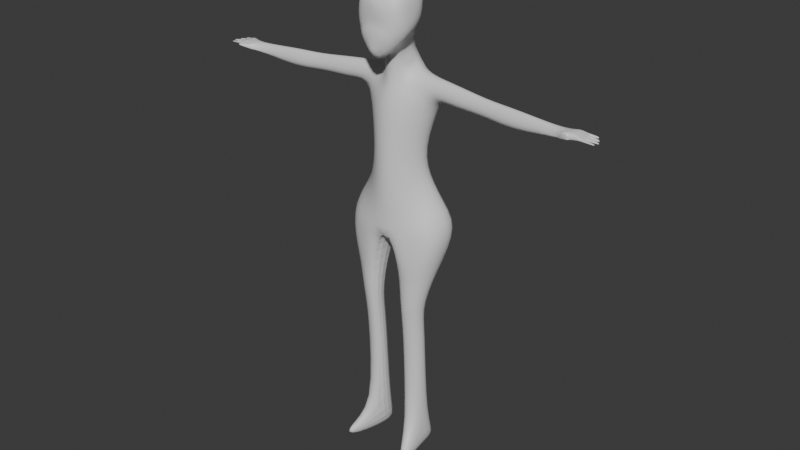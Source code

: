 # Source: character.blend  (saved by Blender 4.0.36; exported with 4.5.12 LTS)
import bpy
from mathutils import Matrix  # noqa: F401  (used for matrix-valued properties, if any)

bpy.ops.wm.read_factory_settings(use_empty=True)
scene = bpy.context.scene
scene.name = 'Scene'

# ---- collections
col_collection = bpy.data.collections.new('Collection'); scene.collection.children.link(col_collection)

# ---- materials (node trees are filled in below, after node groups)
mat_material = bpy.data.materials.new('Material')
mat_material.alpha_threshold = 0.0
mat_material.use_transparent_shadow = False
mat_material.roughness = 0.5
mat_material.line_color = (0.0, 0.0, 0.0, 1.0)

# ---- material node trees
mat_material.use_nodes = True; mat_material.node_tree.nodes.clear()
_N = mat_material.node_tree.nodes; _L = mat_material.node_tree.links
n0 = _N.new('ShaderNodeOutputMaterial'); n0.name = 'Material Output'; n0.location = (300, 300)
n1 = _N.new('ShaderNodeBsdfPrincipled'); n1.name = 'Principled BSDF'; n1.location = (10, 300)
n1.inputs[3].default_value = 1.45
_L.new(n1.outputs[0], n0.inputs[0])
n0.is_active_output = True

# ---- world
world_world = bpy.data.worlds.new('World'); scene.world = world_world
world_world.use_nodes = True; world_world.node_tree.nodes.clear()
_N = world_world.node_tree.nodes; _L = world_world.node_tree.links
n0 = _N.new('ShaderNodeOutputWorld'); n0.name = 'World Output'; n0.location = (300, 300)
n1 = _N.new('ShaderNodeBackground'); n1.name = 'Background'; n1.location = (10, 300)
n1.inputs[0].default_value = (0.05088, 0.05088, 0.05088, 1.0)
_L.new(n1.outputs[0], n0.inputs[0])
n0.is_active_output = True
world_world.color = (0.05088, 0.05088, 0.05088)
world_world.use_sun_shadow = False
world_world.sun_shadow_jitter_overblur = 0.0

# ---- meshes
me_cube = bpy.data.meshes.new('Cube')
me_cube.from_pydata([(0.198, 0.02936, 1.629), (0.1787, -0.01882, 1.45), (0.1649, -0.05836, 1.729), (0.1877, -0.1387, 1.447), (0.0, 0.01228, 1.396), (0.0, -0.2733, 1.691), (0.0, -0.2922, 1.119), (0.0, 0.1296, 1.684), (0.0, 0.1653, 1.528), (0.1787, -0.1505, 1.591), (0.1852, -0.2207, 1.374), (0.173, -0.2565, 1.686), (0.0, -0.2916, 1.514), (0.1617, -0.2857, 1.528), (0.0, -0.1326, 1.321), (0.0, -0.3269, 1.608), (0.0, -0.06323, 1.761), (0.0, -0.2917, 1.482), (0.0, -0.3343, 1.343), (0.0, -0.1713, 1.727), (0.1006, -0.3255, 1.426), (0.08935, 0.03832, 1.403), (0.09262, -0.1301, 1.359), (0.1007, 0.06199, 1.172), (0.0, 0.27, 1.072), (0.0, -0.1788, 1.003), (0.07976, -0.06242, 1.112), (0.0, -0.009126, 1.488), (0.05996, -0.01284, 1.29), (0.05678, -0.1012, 1.269), (0.2799, 0.1169, 0.9691), (0.0, 0.2288, 0.8643), (0.0, -0.2509, 0.9308), (0.2674, -0.05633, 1.005), (0.178, 0.04822, 0.6045), (0.0, 0.06647, 0.5692), (0.0, -0.2541, 0.5641), (0.1571, -0.1175, 0.6751), (0.2343, 0.08104, 0.437), (0.0, 0.135, 0.2905), (0.0, -0.257, 0.1925), (0.2134, -0.1204, 0.3324), (0.4163, 0.1527, 0.1872), (0.0, 0.101, 0.059), (0.0, -0.2587, 0.03947), (0.3954, -0.1221, 0.1612), (0.0, 0.1375, 1.145), (0.398, 0.009024, 1.148), (0.3998, -0.05878, 1.122), (0.3834, 0.07447, 0.9491), (0.3746, -0.08784, 0.9874), (1.183, -0.04895, 1.072), (0.09372, 0.02458, 1.227), (0.08168, -0.08179, 1.186), (1.17, -0.01858, 1.002), (1.172, -0.09528, 0.9952), (1.184, -0.08138, 1.059), (0.6687, -0.06198, 1.086), (0.6511, -0.08242, 0.9918), (0.6572, 0.03177, 0.9649), (0.6674, -0.01428, 1.105), (0.8744, -0.08862, 1.086), (0.8513, -0.1152, 0.9635), (0.8594, 0.03345, 0.9285), (0.8727, -0.02651, 1.111), (1.178, -0.08833, 1.027), (1.305, -0.01415, 1.078), (1.316, -0.1183, 1.073), (0.2468, -0.04505, -0.4575), (0.09751, -0.05699, -0.4765), (0.09751, -0.2096, -0.4862), (0.242, -0.1781, -0.4686), (0.2081, 0.1268, 0.1231), (0.1977, -0.1904, 0.1004), (0.09413, -0.1708, -0.6635), (0.2282, -0.341, -1.589), (0.274, -0.331, -1.584), (0.2358, -0.3363, -1.656), (0.06007, -0.2421, -0.07096), (0.3435, -0.151, -0.1073), (0.3575, 0.1018, -0.08488), (0.06007, 0.06733, -0.05279), (0.2816, -0.3263, -1.65), (0.2581, -0.01971, -1.648), (0.2186, 0.08457, -0.1403), (0.263, 0.1133, -1.637), (0.2116, -0.1966, -0.1606), (0.2386, -0.1392, -0.6459), (0.2435, -0.006232, -0.6348), (0.09413, -0.01818, -0.6538), (0.1136, -0.05128, -1.665), (0.2342, -0.1075, -1.449), (0.1136, 0.1013, -1.656), (0.08971, -0.1391, -1.466), (0.08971, 0.01353, -1.457), (0.239, 0.02547, -1.438), (1.248, -0.1462, 1.049), (1.307, -0.065, 1.077), (1.35, -0.1214, 1.04), (1.339, -0.01134, 1.039), (1.341, -0.05977, 1.035), (1.226, -0.1215, 1.072), (1.307, -0.09043, 1.077), (1.303, -0.1235, 1.025), (1.341, -0.01246, 1.058), (1.224, -0.1304, 1.022), (1.306, -0.03958, 1.078), (1.351, -0.1188, 1.054), (1.289, -0.00502, 1.029), (1.292, -0.06303, 1.029), (1.343, -0.05833, 1.06), (1.341, -0.03265, 1.039), (1.349, -0.09609, 1.04), (1.35, -0.09448, 1.054), (1.342, -0.03269, 1.056), (1.29, -0.03403, 1.029), (1.293, -0.09204, 1.029), (1.248, -0.1501, 1.035), (1.455, -0.121, 1.034), (1.258, -0.128, 1.022), (1.245, -0.1347, 1.061), (1.262, -0.1136, 1.073), (1.455, -0.1193, 1.043), (1.252, -0.1298, 1.034), (1.254, -0.1226, 1.06), (1.316, -0.1891, 1.051), (1.314, -0.1844, 1.069), (1.331, -0.1707, 1.054), (1.329, -0.166, 1.071), (1.454, -0.1047, 1.034), (1.455, -0.1036, 1.043), (1.466, -0.07218, 1.047), (1.465, -0.07307, 1.031), (1.466, -0.08964, 1.034), (1.466, -0.08842, 1.044), (1.447, -0.05715, 1.051), (1.445, -0.05859, 1.025), (1.444, -0.03147, 1.029), (1.446, -0.03151, 1.046), (1.42, -0.01924, 1.032), (1.419, 0.002068, 1.032), (1.42, 0.0009521, 1.05), (1.422, -0.01928, 1.049)], [], [(14, 22, 10, 6), (1, 0, 2, 9, 3), (4, 8, 7, 0, 1, 21), (13, 11, 5, 15, 12), (2, 16, 19, 5, 11), (3, 9, 13, 10), (9, 2, 11, 13), (0, 7, 16, 2), (10, 13, 12, 17, 20), (6, 10, 20, 17, 18), (21, 1, 3, 10, 22), (22, 14, 25, 26, 53, 29), (33, 30, 49, 50), (4, 21, 28, 52, 23, 24, 46, 27), (49, 59, 58, 50), (33, 32, 36, 37), (26, 25, 32, 33), (24, 23, 30, 31), (37, 36, 40, 41), (31, 30, 34, 35), (30, 33, 37, 34), (41, 40, 44, 73, 45), (35, 34, 38, 39), (34, 37, 41, 38), (88, 87, 91, 95), (39, 38, 42, 72, 43), (38, 41, 45, 42), (48, 57, 60, 47), (23, 26, 48, 47), (26, 33, 50, 48), (30, 23, 47, 49), (21, 22, 29, 28), (28, 29, 53, 52), (61, 62, 55, 65, 56), (47, 60, 59, 49), (52, 53, 26, 23), (124, 123, 103, 67), (60, 57, 61, 64), (56, 65, 96, 120, 101), (64, 61, 56, 51), (63, 64, 51, 54), (62, 63, 54, 55), (58, 59, 63, 62), (59, 60, 64, 63), (57, 58, 62, 61), (50, 58, 57, 48), (54, 51, 66, 104, 99, 108), (51, 56, 101, 121, 67, 102, 97, 106, 66), (70, 69, 89, 74), (79, 86, 78, 70, 71), (45, 79, 80, 42), (44, 43, 81, 78), (80, 79, 71, 68), (83, 91, 76, 82), (93, 90, 77, 75), (68, 71, 87, 88), (90, 83, 82, 77), (71, 70, 74, 87), (43, 72, 84, 81), (72, 42, 80, 84), (69, 68, 88, 89), (76, 75, 77, 82), (74, 89, 94, 93), (95, 91, 83, 85), (45, 73, 86, 79), (73, 44, 78, 86), (81, 84, 80, 68, 69), (91, 93, 75, 76), (87, 74, 93, 91), (94, 95, 85, 92), (92, 85, 83, 90), (89, 88, 95, 94), (93, 94, 92, 90), (111, 114, 138, 137), (112, 113, 130, 129), (110, 113, 134, 131), (97, 102, 113, 110), (102, 67, 107, 113), (104, 114, 142, 141), (66, 106, 114, 104), (106, 97, 110, 114), (123, 119, 103), (99, 111, 115, 108), (111, 100, 109, 115), (55, 54, 108, 115, 109, 116, 103, 119, 105), (100, 112, 116, 109), (112, 98, 103, 116), (65, 55, 105, 117, 96), (130, 122, 118, 129), (117, 105, 119, 123), (121, 124, 67), (101, 120, 124, 121), (117, 123, 127, 125), (126, 125, 127, 128), (123, 124, 128, 127), (124, 120, 126, 128), (67, 103, 98, 107), (107, 98, 118, 122), (113, 107, 122, 130), (98, 112, 129, 118), (131, 134, 133, 132), (113, 112, 133, 134), (112, 100, 132, 133), (100, 110, 131, 132), (138, 135, 136, 137), (100, 111, 137, 136), (114, 110, 135, 138), (110, 100, 136, 135), (141, 142, 139, 140), (114, 111, 139, 142), (99, 104, 141, 140), (111, 99, 140, 139), (96, 117, 125, 126, 120), (78, 81, 69, 70)])
me_cube.polygons.foreach_set('use_smooth', [1, 1, 1, 1, 1, 1, 1, 1, 1, 1, 1, 1, 1, 1, 1, 1, 1, 1, 1, 1, 1, 1, 1, 1, 1, 1, 1, 1, 1, 1, 1, 1, 1, 1, 1, 1, 1, 1, 1, 1, 1, 1, 1, 1, 1, 1, 1, 1, 0, 1, 1, 0, 1, 1, 0, 1, 1, 1, 1, 1, 1, 1, 0, 1, 1, 1, 1, 1, 1, 1, 1, 1, 0, 1, 1, 1, 1, 1, 1, 1, 1, 1, 1, 1, 1, 1, 1, 1, 1, 1, 1, 1, 1, 1, 1, 1, 1, 1, 1, 1, 1, 1, 1, 1, 1, 1, 1, 1, 1, 1, 1, 1, 1, 0])
_uv = me_cube.uv_layers.new(name='UVMap')
_uv.uv.foreach_set('vector', [0.25, 0.625, 0.2812, 0.6875, 0.3125, 0.75, 0.25, 0.75, 0.375, 0.5, 0.625, 0.5, 0.625, 0.75, 0.5, 0.75, 0.375, 0.75, 0.375, 0.375, 0.5, 0.375, 0.625, 0.375, 0.625, 0.5, 0.375, 0.5, 0.375, 0.4375, 0.5, 0.8125, 0.625, 0.8125, 0.625, 0.875, 0.5625, 0.875, 0.5, 0.875, 0.625, 0.75, 0.75, 0.625, 0.75, 0.6875, 0.75, 0.75, 0.6875, 0.75, 0.375, 0.75, 0.5, 0.75, 0.5, 0.8125, 0.375, 0.8125, 0.5, 0.75, 0.625, 0.75, 0.625, 0.8125, 0.5, 0.8125, 0.625, 0.5, 0.75, 0.5, 0.75, 0.625, 0.625, 0.75, 0.375, 0.8125, 0.5, 0.8125, 0.5, 0.875, 0.5, 0.875, 0.4375, 0.8438, 0.25, 0.75, 0.375, 0.8125, 0.4375, 0.8438, 0.5, 0.875, 0.375, 0.8125, 0.3125, 0.5, 0.375, 0.5, 0.375, 0.75, 0.3125, 0.75, 0.2812, 0.6875, 0.2812, 0.6875, 0.25, 0.625, 0.25, 0.625, 0.2812, 0.6875, 0.2812, 0.6875, 0.2812, 0.6875, 0.2812, 0.6875, 0.3125, 0.5, 0.3125, 0.5, 0.2812, 0.6875, 0.375, 0.375, 0.375, 0.4375, 0.375, 0.4375, 0.375, 0.4375, 0.375, 0.4375, 0.375, 0.375, 0.375, 0.375, 0.375, 0.375, 0.3125, 0.5, 0.3125, 0.5, 0.2812, 0.6875, 0.2812, 0.6875, 0.2812, 0.6875, 0.25, 0.625, 0.25, 0.625, 0.2812, 0.6875, 0.2812, 0.6875, 0.25, 0.625, 0.25, 0.625, 0.2812, 0.6875, 0.375, 0.375, 0.375, 0.4375, 0.375, 0.4375, 0.375, 0.375, 0.2812, 0.6875, 0.25, 0.625, 0.25, 0.625, 0.2812, 0.6875, 0.375, 0.375, 0.375, 0.4375, 0.375, 0.4375, 0.375, 0.375, 0.3125, 0.5, 0.2812, 0.6875, 0.2812, 0.6875, 0.3125, 0.5, 0.2812, 0.6875, 0.25, 0.625, 0.25, 0.625, 0.2656, 0.6562, 0.2812, 0.6875, 0.375, 0.375, 0.375, 0.4375, 0.375, 0.4375, 0.375, 0.375, 0.3125, 0.5, 0.2812, 0.6875, 0.2812, 0.6875, 0.3125, 0.5, 0.3125, 0.5, 0.2812, 0.6875, 0.2812, 0.6875, 0.3125, 0.5, 0.375, 0.375, 0.375, 0.4375, 0.375, 0.4375, 0.375, 0.4062, 0.375, 0.375, 0.3125, 0.5, 0.2812, 0.6875, 0.2812, 0.6875, 0.3125, 0.5, 0.2812, 0.6875, 0.2812, 0.6875, 0.3125, 0.5, 0.3125, 0.5, 0.3125, 0.5, 0.2812, 0.6875, 0.2812, 0.6875, 0.3125, 0.5, 0.2812, 0.6875, 0.2812, 0.6875, 0.2812, 0.6875, 0.2812, 0.6875, 0.375, 0.4375, 0.375, 0.4375, 0.375, 0.4375, 0.375, 0.4375, 0.3125, 0.5, 0.2812, 0.6875, 0.2812, 0.6875, 0.3125, 0.5, 0.3125, 0.5, 0.2812, 0.6875, 0.2812, 0.6875, 0.3125, 0.5, 0.2812, 0.6875, 0.2812, 0.6875, 0.2812, 0.6875, 0.2812, 0.6875, 0.2812, 0.6875, 0.375, 0.4375, 0.375, 0.4375, 0.375, 0.4375, 0.375, 0.4375, 0.3125, 0.5, 0.2812, 0.6875, 0.2812, 0.6875, 0.3125, 0.5, 0.2812, 0.6875, 0.2812, 0.6875, 0.2812, 0.6875, 0.2812, 0.6875, 0.3125, 0.5, 0.2812, 0.6875, 0.2812, 0.6875, 0.3125, 0.5, 0.2812, 0.6875, 0.2812, 0.6875, 0.2812, 0.6875, 0.2812, 0.6875, 0.2812, 0.6875, 0.3125, 0.5, 0.2812, 0.6875, 0.2812, 0.6875, 0.3125, 0.5, 0.375, 0.4375, 0.375, 0.4375, 0.375, 0.4375, 0.375, 0.4375, 0.2812, 0.6875, 0.3125, 0.5, 0.3125, 0.5, 0.2812, 0.6875, 0.2812, 0.6875, 0.3125, 0.5, 0.3125, 0.5, 0.2812, 0.6875, 0.375, 0.4375, 0.375, 0.4375, 0.375, 0.4375, 0.375, 0.4375, 0.2812, 0.6875, 0.2812, 0.6875, 0.2812, 0.6875, 0.2812, 0.6875, 0.2812, 0.6875, 0.2812, 0.6875, 0.2812, 0.6875, 0.2812, 0.6875, 0.375, 0.4375, 0.375, 0.4375, 0.375, 0.4375, 0.375, 0.4375, 0.375, 0.4375, 0.375, 0.4375, 0.3125, 0.5, 0.2812, 0.6875, 0.2812, 0.6875, 0.2812, 0.6875, 0.2812, 0.6875, 0.2891, 0.6406, 0.2969, 0.5938, 0.3047, 0.5469, 0.3125, 0.5, 0.0, 0.0, 0.0, 0.0, 0.0, 0.0, 0.0, 0.0, 0.2812, 0.6875, 0.2656, 0.6562, 0.25, 0.625, 0.25, 0.625, 0.2812, 0.6875, 0.2812, 0.6875, 0.2812, 0.6875, 0.3125, 0.5, 0.3125, 0.5, 0.0, 0.0, 0.0, 0.0, 0.0, 0.0, 0.0, 0.0, 0.3125, 0.5, 0.2812, 0.6875, 0.2812, 0.6875, 0.3125, 0.5, 0.2812, 0.6875, 0.2812, 0.6875, 0.2812, 0.6875, 0.2812, 0.6875, 0.0, 0.0, 0.0, 0.0, 0.0, 0.0, 0.0, 0.0, 0.3125, 0.5, 0.2812, 0.6875, 0.2812, 0.6875, 0.3125, 0.5, 0.25, 0.625, 0.2812, 0.6875, 0.2812, 0.6875, 0.25, 0.625, 0.2812, 0.6875, 0.25, 0.625, 0.25, 0.625, 0.2812, 0.6875, 0.375, 0.375, 0.375, 0.4062, 0.375, 0.4062, 0.375, 0.375, 0.375, 0.4062, 0.375, 0.4375, 0.375, 0.4375, 0.375, 0.4062, 0.375, 0.375, 0.375, 0.4375, 0.375, 0.4375, 0.375, 0.375, 0.2812, 0.6875, 0.25, 0.625, 0.25, 0.625, 0.2812, 0.6875, 0.0, 0.0, 0.0, 0.0, 0.0, 0.0, 0.0, 0.0, 0.3125, 0.5, 0.2812, 0.6875, 0.2812, 0.6875, 0.3125, 0.5, 0.2812, 0.6875, 0.2656, 0.6562, 0.2656, 0.6562, 0.2812, 0.6875, 0.2656, 0.6562, 0.25, 0.625, 0.25, 0.625, 0.2656, 0.6562, 0.375, 0.375, 0.375, 0.4062, 0.375, 0.4375, 0.375, 0.4375, 0.375, 0.375, 0.2812, 0.6875, 0.25, 0.625, 0.25, 0.625, 0.2812, 0.6875, 0.2812, 0.6875, 0.25, 0.625, 0.25, 0.625, 0.2812, 0.6875, 0.375, 0.375, 0.375, 0.4375, 0.375, 0.4375, 0.375, 0.375, 0.25, 0.5, 0.3125, 0.5, 0.2812, 0.6875, 0.25, 0.625, 0.375, 0.375, 0.375, 0.4375, 0.375, 0.4375, 0.375, 0.375, 0.0, 0.0, 0.0, 0.0, 0.0, 0.0, 0.0, 0.0, 0.3047, 0.5469, 0.3047, 0.5469, 0.3047, 0.5469, 0.3047, 0.5469, 0.2891, 0.6406, 0.2891, 0.6406, 0.2891, 0.6406, 0.2891, 0.6406, 0.2969, 0.5938, 0.2891, 0.6406, 0.2891, 0.6406, 0.2969, 0.5938, 0.2969, 0.5938, 0.2891, 0.6406, 0.2891, 0.6406, 0.2969, 0.5938, 0.2891, 0.6406, 0.2812, 0.6875, 0.2812, 0.6875, 0.2891, 0.6406, 0.3125, 0.5, 0.3047, 0.5469, 0.3047, 0.5469, 0.3125, 0.5, 0.3125, 0.5, 0.3047, 0.5469, 0.3047, 0.5469, 0.3125, 0.5, 0.3047, 0.5469, 0.2969, 0.5938, 0.2969, 0.5938, 0.3047, 0.5469, 0.2812, 0.6875, 0.2812, 0.6875, 0.2812, 0.6875, 0.3125, 0.5, 0.3047, 0.5469, 0.3047, 0.5469, 0.3125, 0.5, 0.3047, 0.5469, 0.2969, 0.5938, 0.2969, 0.5938, 0.3047, 0.5469, 0.2812, 0.6875, 0.3125, 0.5, 0.3125, 0.5, 0.3047, 0.5469, 0.2969, 0.5938, 0.2891, 0.6406, 0.2812, 0.6875, 0.2812, 0.6875, 0.2812, 0.6875, 0.2969, 0.5938, 0.2891, 0.6406, 0.2891, 0.6406, 0.2969, 0.5938, 0.2891, 0.6406, 0.2812, 0.6875, 0.2812, 0.6875, 0.2891, 0.6406, 0.2812, 0.6875, 0.2812, 0.6875, 0.2812, 0.6875, 0.2812, 0.6875, 0.2812, 0.6875, 0.2891, 0.6406, 0.2812, 0.6875, 0.2812, 0.6875, 0.2891, 0.6406, 0.2812, 0.6875, 0.2812, 0.6875, 0.2812, 0.6875, 0.2812, 0.6875, 0.2812, 0.6875, 0.2812, 0.6875, 0.2812, 0.6875, 0.2812, 0.6875, 0.2812, 0.6875, 0.2812, 0.6875, 0.2812, 0.6875, 0.2812, 0.6875, 0.2812, 0.6875, 0.2812, 0.6875, 0.2812, 0.6875, 0.2812, 0.6875, 0.2812, 0.6875, 0.2812, 0.6875, 0.2812, 0.6875, 0.2812, 0.6875, 0.2812, 0.6875, 0.2812, 0.6875, 0.2812, 0.6875, 0.2812, 0.6875, 0.2812, 0.6875, 0.2812, 0.6875, 0.2812, 0.6875, 0.2812, 0.6875, 0.2812, 0.6875, 0.2812, 0.6875, 0.2812, 0.6875, 0.2812, 0.6875, 0.2812, 0.6875, 0.2812, 0.6875, 0.2812, 0.6875, 0.2891, 0.6406, 0.2812, 0.6875, 0.2812, 0.6875, 0.2891, 0.6406, 0.2812, 0.6875, 0.2891, 0.6406, 0.2891, 0.6406, 0.2812, 0.6875, 0.2969, 0.5938, 0.2891, 0.6406, 0.2891, 0.6406, 0.2969, 0.5938, 0.2891, 0.6406, 0.2891, 0.6406, 0.2891, 0.6406, 0.2891, 0.6406, 0.2891, 0.6406, 0.2969, 0.5938, 0.2969, 0.5938, 0.2891, 0.6406, 0.2969, 0.5938, 0.2969, 0.5938, 0.2969, 0.5938, 0.2969, 0.5938, 0.3047, 0.5469, 0.2969, 0.5938, 0.2969, 0.5938, 0.3047, 0.5469, 0.2969, 0.5938, 0.3047, 0.5469, 0.3047, 0.5469, 0.2969, 0.5938, 0.3047, 0.5469, 0.2969, 0.5938, 0.2969, 0.5938, 0.3047, 0.5469, 0.2969, 0.5938, 0.2969, 0.5938, 0.2969, 0.5938, 0.2969, 0.5938, 0.3125, 0.5, 0.3047, 0.5469, 0.3047, 0.5469, 0.3125, 0.5, 0.3047, 0.5469, 0.3047, 0.5469, 0.3047, 0.5469, 0.3047, 0.5469, 0.375, 0.4375, 0.375, 0.4375, 0.375, 0.4375, 0.375, 0.4375, 0.3047, 0.5469, 0.3125, 0.5, 0.3125, 0.5, 0.3047, 0.5469, 0.2812, 0.6875, 0.2812, 0.6875, 0.2812, 0.6875, 0.2812, 0.6875, 0.2812, 0.6875, 0.0, 0.0, 0.0, 0.0, 0.0, 0.0, 0.0, 0.0])
me_cube.materials.append(mat_material)
me_cube.use_mirror_vertex_groups = False
me_cube.update()

# ---- objects
ob_cube = bpy.data.objects.new('Cube', me_cube)
ob_empty = bpy.data.objects.new('Empty', None)
ob_empty_001 = bpy.data.objects.new('Empty.001', None)

# ---- transforms, parenting, visibility, modifiers, constraints
ob_cube.location = (0.0, 0.0, 0.0)
ob_cube.lock_rotations_4d = False
ob_cube.empty_display_type = 'ARROWS'
ob_cube.lineart.crease_threshold = 0.0
_m = ob_cube.modifiers.new('Mirror', 'MIRROR')
_m.use_clip = True
_m = ob_cube.modifiers.new('Subdivision', 'SUBSURF')
_m.levels = 2
ob_empty.location = (0.89, 5.0, 0.0)
ob_empty.rotation_euler = (1.571, 0.0, 0.0)
ob_empty.empty_display_type = 'IMAGE'
ob_empty.empty_display_size = 5.0
ob_empty_001.location = (-5.0, 0.0, 0.0)
ob_empty_001.rotation_euler = (1.571, 0.0, 1.571)
ob_empty_001.empty_display_type = 'IMAGE'
ob_empty_001.empty_display_size = 5.0

# ---- collection membership
col_collection.objects.link(ob_cube)
col_collection.objects.link(ob_empty)
col_collection.objects.link(ob_empty_001)

# ---- scene / render settings (as saved in the file)
scene.frame_start = 1; scene.frame_end = 250; scene.frame_set(2)
scene.render.engine = 'BLENDER_EEVEE_NEXT'
scene.cycles.sampling_pattern = 'TABULATED_SOBOL'
bpy.context.view_layer.update()

# ---- added for rendering (the .blend has no active camera and no usable light): camera, sun
cam_auto = bpy.data.cameras.new('AutoCamera')
cam_auto.lens = 50.0
cam_auto.sensor_width = 36.0
cam_auto.clip_end = 1000.0
ob_auto_camera = bpy.data.objects.new('AutoCamera', cam_auto)
scene.collection.objects.link(ob_auto_camera)
ob_auto_camera.location = (4.21083, -5.08849, 3.41622)
ob_auto_camera.rotation_euler = (1.09748, -7.21219e-08, 0.694738)
scene.camera = ob_auto_camera
light_auto_sun = bpy.data.lights.new('AutoSun', 'SUN')
light_auto_sun.energy = 3.0
light_auto_sun.angle = 0.0523599
ob_auto_sun = bpy.data.objects.new('AutoSun', light_auto_sun)
scene.collection.objects.link(ob_auto_sun)
ob_auto_sun.rotation_euler = (0.872665, 0.174533, 0.523599)
bpy.context.view_layer.update()
